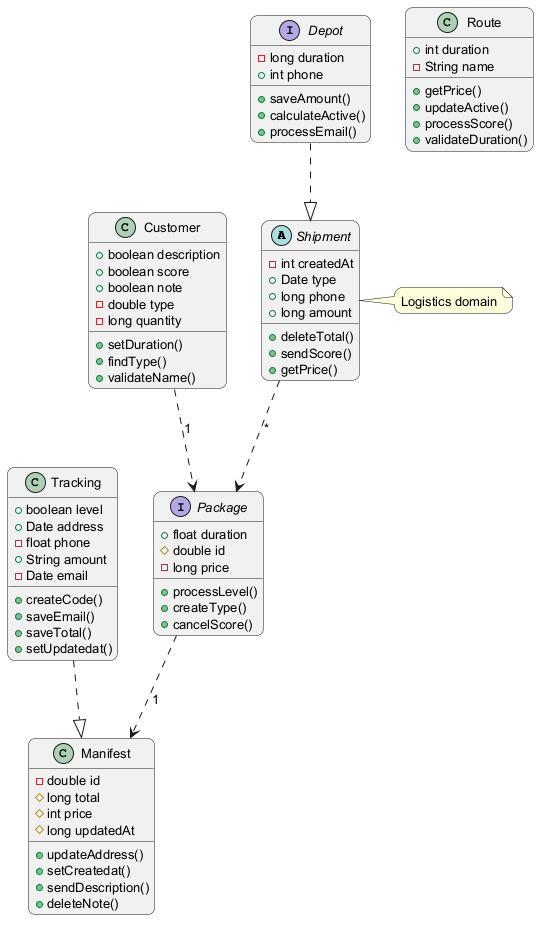

The diagram above was rendered by PlantUML. Its source (embedded in the PNG):
@startuml
skinparam backgroundColor #FFFFFF
skinparam roundCorner 15
skinparam defaultFontSize 13
abstract class Shipment {
  -int createdAt
  +Date type
  +long phone
  +long amount
  +deleteTotal()
  +sendScore()
  +getPrice()
}
interface Depot {
  -long duration
  +int phone
  +saveAmount()
  +calculateActive()
  +processEmail()
}
class Manifest {
  -double id
  #long total
  #int price
  #long updatedAt
  +updateAddress()
  +setCreatedat()
  +sendDescription()
  +deleteNote()
}
class Tracking {
  +boolean level
  +Date address
  -float phone
  +String amount
  -Date email
  +createCode()
  +saveEmail()
  +saveTotal()
  +setUpdatedat()
}
class Customer {
  +boolean description
  +boolean score
  +boolean note
  -double type
  -long quantity
  +setDuration()
  +findType()
  +validateName()
}
interface Package {
  +float duration
  #double id
  -long price
  +processLevel()
  +createType()
  +cancelScore()
}
class Route {
  +int duration
  -String name
  +getPrice()
  +updateActive()
  +processScore()
  +validateDuration()
}
Depot ..|> Shipment
Tracking ..|> Manifest
Shipment ..> Package : "*"
Package ..> Manifest : "1"
Customer ..> Package : "1"
note right of Shipment : Logistics domain
@enduml